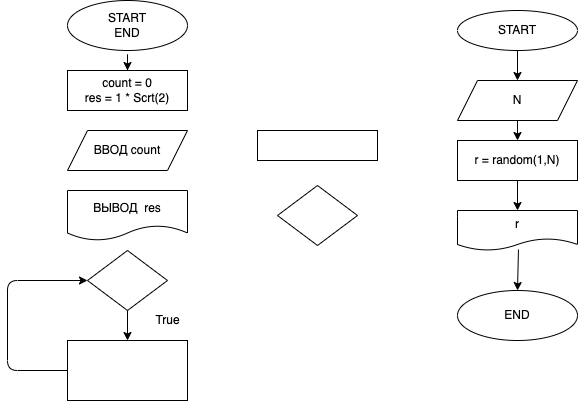

The diagram above was exported from draw.io. Its source (the exported page's mxGraphModel, read from the mxfile embedded in the PNG):
<mxGraphModel dx="110" dy="335" grid="1" gridSize="10" guides="1" tooltips="1" connect="1" arrows="1" fold="1" page="1" pageScale="1" pageWidth="827" pageHeight="1169" math="0" shadow="0">
  <root>
    <mxCell id="0" />
    <mxCell id="1" parent="0" />
    <mxCell id="2" value="START&lt;br&gt;END" style="ellipse;whiteSpace=wrap;html=1;" vertex="1" parent="1">
      <mxGeometry x="110" y="20" width="120" height="50" as="geometry" />
    </mxCell>
    <mxCell id="3" value="count = 0&lt;br&gt;res = 1 * Scrt(2)" style="rounded=0;whiteSpace=wrap;html=1;" vertex="1" parent="1">
      <mxGeometry x="110" y="90" width="120" height="40" as="geometry" />
    </mxCell>
    <mxCell id="4" value="ВВОД count" style="shape=parallelogram;perimeter=parallelogramPerimeter;whiteSpace=wrap;html=1;fixedSize=1;" vertex="1" parent="1">
      <mxGeometry x="110" y="150" width="120" height="40" as="geometry" />
    </mxCell>
    <mxCell id="5" value="ВЫВОД&amp;nbsp; res" style="shape=document;whiteSpace=wrap;html=1;boundedLbl=1;" vertex="1" parent="1">
      <mxGeometry x="110" y="210" width="120" height="50" as="geometry" />
    </mxCell>
    <mxCell id="6" value="" style="rhombus;whiteSpace=wrap;html=1;" vertex="1" parent="1">
      <mxGeometry x="130" y="270" width="80" height="60" as="geometry" />
    </mxCell>
    <mxCell id="7" value="" style="rounded=0;whiteSpace=wrap;html=1;" vertex="1" parent="1">
      <mxGeometry x="110" y="360" width="120" height="60" as="geometry" />
    </mxCell>
    <mxCell id="8" value="True" style="text;html=1;align=center;verticalAlign=middle;resizable=0;points=[];autosize=1;strokeColor=none;fillColor=none;" vertex="1" parent="1">
      <mxGeometry x="190" y="330" width="40" height="20" as="geometry" />
    </mxCell>
    <mxCell id="9" value="" style="endArrow=classic;html=1;exitX=0.5;exitY=1;exitDx=0;exitDy=0;entryX=0.5;entryY=0;entryDx=0;entryDy=0;" edge="1" parent="1" source="6" target="7">
      <mxGeometry width="50" height="50" relative="1" as="geometry">
        <mxPoint x="70" y="350" as="sourcePoint" />
        <mxPoint x="60" y="390" as="targetPoint" />
      </mxGeometry>
    </mxCell>
    <mxCell id="10" value="" style="endArrow=classic;html=1;exitX=0;exitY=0.5;exitDx=0;exitDy=0;entryX=0;entryY=0.5;entryDx=0;entryDy=0;" edge="1" parent="1" source="7" target="6">
      <mxGeometry width="50" height="50" relative="1" as="geometry">
        <mxPoint x="110" y="290" as="sourcePoint" />
        <mxPoint x="160" y="240" as="targetPoint" />
        <Array as="points">
          <mxPoint x="50" y="390" />
          <mxPoint x="50" y="300" />
        </Array>
      </mxGeometry>
    </mxCell>
    <mxCell id="11" value="" style="rounded=0;whiteSpace=wrap;html=1;" vertex="1" parent="1">
      <mxGeometry x="300" y="150" width="120" height="30" as="geometry" />
    </mxCell>
    <mxCell id="12" value="" style="rhombus;whiteSpace=wrap;html=1;" vertex="1" parent="1">
      <mxGeometry x="320" y="205" width="80" height="60" as="geometry" />
    </mxCell>
    <mxCell id="13" value="" style="endArrow=classic;html=1;" edge="1" parent="1" source="3">
      <mxGeometry width="50" height="50" relative="1" as="geometry">
        <mxPoint x="180" y="220" as="sourcePoint" />
        <mxPoint x="170" y="90" as="targetPoint" />
        <Array as="points">
          <mxPoint x="170" y="70" />
        </Array>
      </mxGeometry>
    </mxCell>
    <mxCell id="23" style="edgeStyle=none;html=1;exitX=0.5;exitY=1;exitDx=0;exitDy=0;entryX=0.5;entryY=0;entryDx=0;entryDy=0;" edge="1" parent="1" source="14" target="17">
      <mxGeometry relative="1" as="geometry" />
    </mxCell>
    <mxCell id="14" value="START&lt;br&gt;" style="ellipse;whiteSpace=wrap;html=1;" vertex="1" parent="1">
      <mxGeometry x="500" y="30" width="120" height="40" as="geometry" />
    </mxCell>
    <mxCell id="19" value="" style="edgeStyle=none;html=1;" edge="1" parent="1" source="17" target="18">
      <mxGeometry relative="1" as="geometry" />
    </mxCell>
    <mxCell id="17" value="N" style="shape=parallelogram;perimeter=parallelogramPerimeter;whiteSpace=wrap;html=1;fixedSize=1;" vertex="1" parent="1">
      <mxGeometry x="500" y="100" width="120" height="40" as="geometry" />
    </mxCell>
    <mxCell id="27" value="" style="edgeStyle=none;html=1;" edge="1" parent="1" source="18" target="26">
      <mxGeometry relative="1" as="geometry" />
    </mxCell>
    <mxCell id="18" value="r = random(1,N)" style="whiteSpace=wrap;html=1;" vertex="1" parent="1">
      <mxGeometry x="500" y="160" width="120" height="40" as="geometry" />
    </mxCell>
    <mxCell id="29" value="" style="edgeStyle=none;html=1;entryX=0.5;entryY=0;entryDx=0;entryDy=0;exitX=0.508;exitY=0.975;exitDx=0;exitDy=0;exitPerimeter=0;" edge="1" parent="1" source="26" target="28">
      <mxGeometry relative="1" as="geometry">
        <mxPoint x="560" y="280" as="sourcePoint" />
      </mxGeometry>
    </mxCell>
    <mxCell id="26" value="r" style="shape=document;whiteSpace=wrap;html=1;boundedLbl=1;" vertex="1" parent="1">
      <mxGeometry x="500" y="230" width="120" height="40" as="geometry" />
    </mxCell>
    <mxCell id="28" value="END" style="ellipse;whiteSpace=wrap;html=1;" vertex="1" parent="1">
      <mxGeometry x="500" y="310" width="120" height="50" as="geometry" />
    </mxCell>
  </root>
</mxGraphModel>